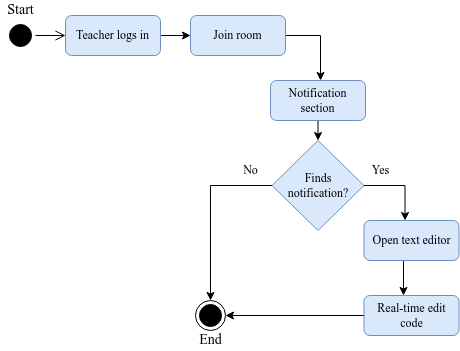

The diagram above was exported from draw.io. Its source (the exported page's mxGraphModel, read from the mxfile embedded in the PNG):
<mxGraphModel dx="868" dy="561" grid="1" gridSize="10" guides="1" tooltips="1" connect="1" arrows="1" fold="1" page="1" pageScale="1" pageWidth="850" pageHeight="1100" math="0" shadow="0">
  <root>
    <mxCell id="0" />
    <mxCell id="1" parent="0" />
    <mxCell id="GiQ4P9Bvdkyb5OcgkxcO-1" value="" style="ellipse;html=1;shape=startState;fillColor=#000000;strokeColor=#000000;fontFamily=Times New Roman;" parent="1" vertex="1">
      <mxGeometry x="125" y="80" width="30" height="30" as="geometry" />
    </mxCell>
    <mxCell id="GiQ4P9Bvdkyb5OcgkxcO-2" value="" style="edgeStyle=orthogonalEdgeStyle;html=1;verticalAlign=bottom;endArrow=open;endSize=8;strokeColor=#000000;rounded=0;entryX=0;entryY=0.5;entryDx=0;entryDy=0;fontFamily=Times New Roman;" parent="1" source="GiQ4P9Bvdkyb5OcgkxcO-1" target="GiQ4P9Bvdkyb5OcgkxcO-4" edge="1">
      <mxGeometry relative="1" as="geometry">
        <mxPoint x="155" y="200" as="targetPoint" />
      </mxGeometry>
    </mxCell>
    <mxCell id="GiQ4P9Bvdkyb5OcgkxcO-3" style="edgeStyle=orthogonalEdgeStyle;rounded=0;orthogonalLoop=1;jettySize=auto;html=1;exitX=1;exitY=0.5;exitDx=0;exitDy=0;entryX=0;entryY=0.5;entryDx=0;entryDy=0;fontFamily=Times New Roman;" parent="1" source="GiQ4P9Bvdkyb5OcgkxcO-4" target="GiQ4P9Bvdkyb5OcgkxcO-9" edge="1">
      <mxGeometry relative="1" as="geometry" />
    </mxCell>
    <mxCell id="GiQ4P9Bvdkyb5OcgkxcO-4" value="&lt;font&gt;Teacher logs in&lt;/font&gt;" style="rounded=1;whiteSpace=wrap;html=1;fillColor=#dae8fc;strokeColor=#6c8ebf;fontFamily=Times New Roman;" parent="1" vertex="1">
      <mxGeometry x="185" y="75" width="95" height="40" as="geometry" />
    </mxCell>
    <mxCell id="GiQ4P9Bvdkyb5OcgkxcO-5" value="" style="ellipse;html=1;shape=endState;fillColor=#000000;strokeColor=#000000;fontFamily=Times New Roman;" parent="1" vertex="1">
      <mxGeometry x="315" y="360" width="30" height="30" as="geometry" />
    </mxCell>
    <mxCell id="GiQ4P9Bvdkyb5OcgkxcO-6" value="&lt;font style=&quot;font-size: 14px&quot;&gt;Start&lt;/font&gt;" style="text;html=1;align=center;verticalAlign=middle;resizable=0;points=[];autosize=1;strokeColor=none;fillColor=none;fontFamily=Times New Roman;" parent="1" vertex="1">
      <mxGeometry x="120" y="60" width="40" height="20" as="geometry" />
    </mxCell>
    <mxCell id="GiQ4P9Bvdkyb5OcgkxcO-7" value="&lt;font style=&quot;font-size: 14px&quot;&gt;End&lt;/font&gt;" style="text;html=1;align=center;verticalAlign=middle;resizable=0;points=[];autosize=1;strokeColor=none;fillColor=none;fontFamily=Times New Roman;" parent="1" vertex="1">
      <mxGeometry x="310" y="390" width="40" height="20" as="geometry" />
    </mxCell>
    <mxCell id="GiQ4P9Bvdkyb5OcgkxcO-8" style="edgeStyle=orthogonalEdgeStyle;rounded=0;orthogonalLoop=1;jettySize=auto;html=1;exitX=1;exitY=0.5;exitDx=0;exitDy=0;entryX=0.5;entryY=0;entryDx=0;entryDy=0;fontFamily=Times New Roman;" parent="1" source="GiQ4P9Bvdkyb5OcgkxcO-9" edge="1">
      <mxGeometry relative="1" as="geometry">
        <mxPoint x="440" y="140" as="targetPoint" />
      </mxGeometry>
    </mxCell>
    <mxCell id="GiQ4P9Bvdkyb5OcgkxcO-9" value="&lt;font&gt;Join room&lt;/font&gt;" style="rounded=1;whiteSpace=wrap;html=1;fillColor=#dae8fc;strokeColor=#6c8ebf;fontFamily=Times New Roman;" parent="1" vertex="1">
      <mxGeometry x="310" y="75" width="95" height="40" as="geometry" />
    </mxCell>
    <mxCell id="GiQ4P9Bvdkyb5OcgkxcO-10" style="edgeStyle=orthogonalEdgeStyle;rounded=0;orthogonalLoop=1;jettySize=auto;html=1;exitX=0.5;exitY=1;exitDx=0;exitDy=0;entryX=0.5;entryY=0;entryDx=0;entryDy=0;fontFamily=Times New Roman;" parent="1" source="GiQ4P9Bvdkyb5OcgkxcO-11" edge="1">
      <mxGeometry relative="1" as="geometry">
        <mxPoint x="437.5" y="200" as="targetPoint" />
      </mxGeometry>
    </mxCell>
    <mxCell id="GiQ4P9Bvdkyb5OcgkxcO-11" value="&lt;font&gt;Notification section&lt;br&gt;&lt;/font&gt;" style="rounded=1;whiteSpace=wrap;html=1;fillColor=#dae8fc;strokeColor=#6c8ebf;fontFamily=Times New Roman;" parent="1" vertex="1">
      <mxGeometry x="390" y="140" width="95" height="40" as="geometry" />
    </mxCell>
    <mxCell id="GiQ4P9Bvdkyb5OcgkxcO-12" style="edgeStyle=orthogonalEdgeStyle;rounded=0;orthogonalLoop=1;jettySize=auto;html=1;exitX=0;exitY=0.5;exitDx=0;exitDy=0;entryX=0.5;entryY=0;entryDx=0;entryDy=0;fontFamily=Times New Roman;" parent="1" source="GiQ4P9Bvdkyb5OcgkxcO-14" target="GiQ4P9Bvdkyb5OcgkxcO-5" edge="1">
      <mxGeometry relative="1" as="geometry" />
    </mxCell>
    <mxCell id="GiQ4P9Bvdkyb5OcgkxcO-13" style="edgeStyle=orthogonalEdgeStyle;rounded=0;orthogonalLoop=1;jettySize=auto;html=1;exitX=1;exitY=0.5;exitDx=0;exitDy=0;entryX=0.432;entryY=0;entryDx=0;entryDy=0;entryPerimeter=0;fontFamily=Times New Roman;" parent="1" source="GiQ4P9Bvdkyb5OcgkxcO-14" target="GiQ4P9Bvdkyb5OcgkxcO-16" edge="1">
      <mxGeometry relative="1" as="geometry" />
    </mxCell>
    <mxCell id="GiQ4P9Bvdkyb5OcgkxcO-14" value="Finds notification?" style="rhombus;whiteSpace=wrap;html=1;fillColor=#dae8fc;strokeColor=#6c8ebf;fontFamily=Times New Roman;" parent="1" vertex="1">
      <mxGeometry x="391.5" y="200" width="92" height="90" as="geometry" />
    </mxCell>
    <mxCell id="GiQ4P9Bvdkyb5OcgkxcO-20" style="edgeStyle=orthogonalEdgeStyle;rounded=0;orthogonalLoop=1;jettySize=auto;html=1;exitX=0.416;exitY=1;exitDx=0;exitDy=0;exitPerimeter=0;fontFamily=Times New Roman;" parent="1" source="GiQ4P9Bvdkyb5OcgkxcO-16" edge="1">
      <mxGeometry relative="1" as="geometry">
        <mxPoint x="523" y="355" as="targetPoint" />
        <Array as="points">
          <mxPoint x="523" y="355" />
        </Array>
      </mxGeometry>
    </mxCell>
    <mxCell id="GiQ4P9Bvdkyb5OcgkxcO-16" value="&lt;font&gt;Open text editor&lt;br&gt;&lt;/font&gt;" style="rounded=1;whiteSpace=wrap;html=1;fillColor=#dae8fc;strokeColor=#6c8ebf;fontFamily=Times New Roman;" parent="1" vertex="1">
      <mxGeometry x="483.5" y="280" width="95" height="40" as="geometry" />
    </mxCell>
    <mxCell id="GiQ4P9Bvdkyb5OcgkxcO-17" value="Yes" style="text;html=1;align=center;verticalAlign=middle;resizable=0;points=[];autosize=1;strokeColor=none;fillColor=none;fontFamily=Times New Roman;" parent="1" vertex="1">
      <mxGeometry x="485" y="220" width="30" height="20" as="geometry" />
    </mxCell>
    <mxCell id="GiQ4P9Bvdkyb5OcgkxcO-18" value="No" style="text;html=1;align=center;verticalAlign=middle;resizable=0;points=[];autosize=1;strokeColor=none;fillColor=none;fontFamily=Times New Roman;" parent="1" vertex="1">
      <mxGeometry x="355" y="220" width="30" height="20" as="geometry" />
    </mxCell>
    <mxCell id="GiQ4P9Bvdkyb5OcgkxcO-21" style="edgeStyle=orthogonalEdgeStyle;rounded=0;orthogonalLoop=1;jettySize=auto;html=1;exitX=0;exitY=0.5;exitDx=0;exitDy=0;entryX=1;entryY=0.5;entryDx=0;entryDy=0;fontFamily=Times New Roman;" parent="1" source="GiQ4P9Bvdkyb5OcgkxcO-19" target="GiQ4P9Bvdkyb5OcgkxcO-5" edge="1">
      <mxGeometry relative="1" as="geometry" />
    </mxCell>
    <mxCell id="GiQ4P9Bvdkyb5OcgkxcO-19" value="&lt;font&gt;Real-time edit code&lt;br&gt;&lt;/font&gt;" style="rounded=1;whiteSpace=wrap;html=1;fillColor=#dae8fc;strokeColor=#6c8ebf;fontFamily=Times New Roman;" parent="1" vertex="1">
      <mxGeometry x="483.5" y="355" width="95" height="40" as="geometry" />
    </mxCell>
  </root>
</mxGraphModel>